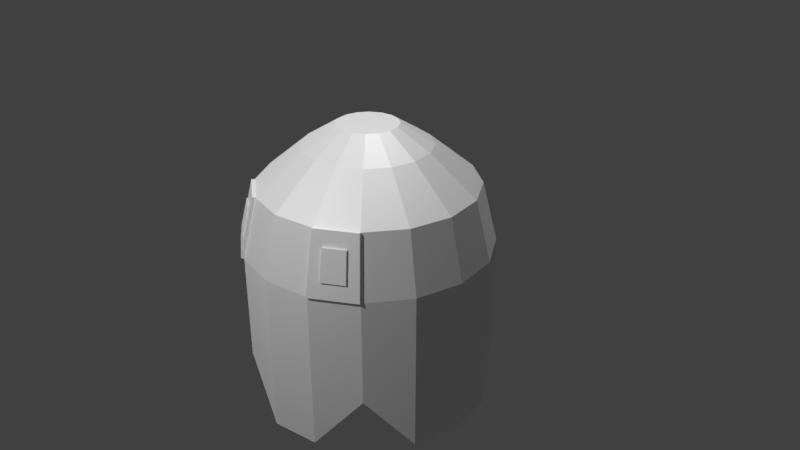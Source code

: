 # Source: pinky.blend  (saved by Blender 2.79.0; exported with 4.5.12 LTS)
import bpy
from mathutils import Matrix  # noqa: F401  (used for matrix-valued properties, if any)

bpy.ops.wm.read_factory_settings(use_empty=True)
scene = bpy.context.scene
scene.name = 'Scene'

# ---- collections
col_collection_1 = bpy.data.collections.new('Collection 1'); scene.collection.children.link(col_collection_1)

# ---- materials (node trees are filled in below, after node groups)
mat_pinky_eyeballs = bpy.data.materials.new('pinky_eyeballs')
mat_pinky_eyeballs.alpha_threshold = 0.0
mat_pinky_eyeballs.roughness = 0.5
mat_pinky_eyes = bpy.data.materials.new('pinky_eyes')
mat_pinky_eyes.alpha_threshold = 0.0
mat_pinky_eyes.roughness = 0.5
mat_pinky_body = bpy.data.materials.new('pinky_body')
mat_pinky_body.alpha_threshold = 0.0
mat_pinky_body.diffuse_color = (0.7991, 0.147, 0.117, 1.0)
mat_pinky_body.specular_color = (0.7991, 0.147, 0.117)
mat_pinky_body.roughness = 0.5

# ---- material node trees
mat_pinky_eyeballs.use_nodes = True; mat_pinky_eyeballs.node_tree.nodes.clear()
_N = mat_pinky_eyeballs.node_tree.nodes; _L = mat_pinky_eyeballs.node_tree.links
n0 = _N.new('ShaderNodeBsdfDiffuse'); n0.name = 'Diffuse BSDF'; n0.location = (10, 300)
n0.inputs[0].default_value = (1.0, 1.0, 1.0, 1.0)
n0.inputs[1].default_value = 0.431
n1 = _N.new('ShaderNodeOutputMaterial'); n1.name = 'Material Output'; n1.location = (531, 288)
n2 = _N.new('ShaderNodeMixShader'); n2.name = 'Mix Shader'; n2.location = (311, 286)
n2.inputs[0].default_value = 0.34
n3 = _N.new('ShaderNodeBsdfAnisotropic'); n3.name = 'Glossy BSDF'; n3.location = (30, 99)
n3.distribution = 'GGX'
n3.inputs[0].default_value = (1.0, 1.0, 1.0, 1.0)
n3.inputs[1].default_value = 0.6066
_L.new(n0.outputs[0], n2.inputs[1])
_L.new(n2.outputs[0], n1.inputs[0])
_L.new(n3.outputs[0], n2.inputs[2])
n1.is_active_output = True
mat_pinky_eyes.use_nodes = True; mat_pinky_eyes.node_tree.nodes.clear()
_N = mat_pinky_eyes.node_tree.nodes; _L = mat_pinky_eyes.node_tree.links
n0 = _N.new('ShaderNodeBsdfDiffuse'); n0.name = 'Diffuse BSDF'; n0.location = (10, 300)
n0.inputs[0].default_value = (1.0, 1.0, 1.0, 1.0)
n0.inputs[1].default_value = 0.431
n1 = _N.new('ShaderNodeOutputMaterial'); n1.name = 'Material Output'; n1.location = (482, 313)
n2 = _N.new('ShaderNodeMixShader'); n2.name = 'Mix Shader'; n2.location = (254, 303)
n2.inputs[0].default_value = 0.34
n3 = _N.new('ShaderNodeBsdfAnisotropic'); n3.name = 'Glossy BSDF'; n3.location = (23, 127)
n3.distribution = 'GGX'
n3.inputs[0].default_value = (1.0, 1.0, 1.0, 1.0)
n3.inputs[1].default_value = 0.6066
_L.new(n0.outputs[0], n2.inputs[1])
_L.new(n2.outputs[0], n1.inputs[0])
_L.new(n3.outputs[0], n2.inputs[2])
n1.is_active_output = True
mat_pinky_body.use_nodes = True; mat_pinky_body.node_tree.nodes.clear()
_N = mat_pinky_body.node_tree.nodes; _L = mat_pinky_body.node_tree.links
n0 = _N.new('ShaderNodeOutputMaterial'); n0.name = 'Material Output'; n0.location = (424, 311)
n1 = _N.new('ShaderNodeMixShader'); n1.name = 'Mix Shader'; n1.location = (205, 323)
n1.inputs[0].default_value = 0.34
n2 = _N.new('ShaderNodeBsdfAnisotropic'); n2.name = 'Glossy BSDF'; n2.location = (-29, 152)
n2.distribution = 'GGX'
n2.inputs[0].default_value = (1.0, 1.0, 1.0, 1.0)
n2.inputs[1].default_value = 0.6065
n3 = _N.new('ShaderNodeBsdfDiffuse'); n3.name = 'Diffuse BSDF'; n3.location = (-41, 329)
n3.inputs[0].default_value = (1.0, 1.0, 1.0, 1.0)
n3.inputs[1].default_value = 0.4314
_L.new(n3.outputs[0], n1.inputs[1])
_L.new(n2.outputs[0], n1.inputs[2])
_L.new(n1.outputs[0], n0.inputs[0])
n0.is_active_output = True

# ---- world
world_world = bpy.data.worlds.new('World'); scene.world = world_world
world_world.color = (0.05088, 0.05088, 0.05088)
world_world.use_sun_shadow = False
world_world.sun_shadow_jitter_overblur = 0.0
world_world.cycles.sampling_method = 'MANUAL'

# ---- cameras
cam_camera = bpy.data.cameras.new('Camera')
cam_camera.clip_end = 100.0
cam_camera.lens = 35.0
cam_camera.sensor_width = 32.0
cam_camera.sensor_height = 18.0
cam_camera.ortho_scale = 7.314
cam_camera.dof.focus_distance = 0.0

# ---- lights
light_lamp = bpy.data.lights.new('Lamp', 'POINT')
light_lamp.transmission_factor = 0.0
light_lamp.cutoff_distance = 30.0
light_lamp.energy = 1000.0
light_lamp.shadow_buffer_clip_start = 1.001
light_lamp.shadow_soft_size = 0.1
light_lamp.shadow_maximum_resolution = 0.006
light_lamp.use_absolute_resolution = True
light_lamp_001 = bpy.data.lights.new('Lamp.001', 'POINT')
light_lamp_001.transmission_factor = 0.0
light_lamp_001.cutoff_distance = 30.0
light_lamp_001.energy = 1000.0
light_lamp_001.shadow_buffer_clip_start = 1.001
light_lamp_001.shadow_soft_size = 0.1
light_lamp_001.shadow_maximum_resolution = 0.006
light_lamp_001.use_absolute_resolution = True

# ---- meshes
me_cylinder = bpy.data.meshes.new('Cylinder')
me_cylinder.from_pydata([(-3.404e-08, -1.811, -1.422), (5.095e-08, 1.811, -0.3956), (0.5441, -1.1, -1.314), (0.1514, 1.811, -0.3655), (1.005, -1.1, -1.005), (0.2797, 1.811, -0.2797), (1.314, -1.811, -0.5441), (0.3655, 1.811, -0.1514), (1.422, -1.811, 1.509e-07), (0.3956, 1.811, -7.287e-08), (1.314, -1.811, 0.5441), (0.3655, 1.811, 0.1514), (1.005, -1.1, 1.005), (0.2797, 1.811, 0.2797), (0.5441, -1.811, 1.314), (0.1514, 1.811, 0.3655), (2.131e-07, -1.811, 1.422), (1.107e-07, 1.811, 0.3956), (-0.5441, -1.1, 1.314), (-0.1514, 1.811, 0.3655), (-1.005, -1.1, 1.005), (-0.2797, 1.811, 0.2797), (-1.314, -1.811, 0.5441), (-0.3655, 1.811, 0.1514), (-1.422, -1.811, 7.273e-08), (-0.3956, 1.811, -9.487e-08), (-1.314, -1.811, -0.5441), (-0.3655, 1.811, -0.1514), (-1.005, -1.1, -1.005), (-0.2797, 1.811, -0.2797), (-0.5441, -1.811, -1.314), (-0.1514, 1.811, -0.3655), (0.0, -1.811, -1.609), (0.6156, -1.1, -1.486), (1.137, -1.1, -1.137), (1.486, -1.811, -0.6156), (1.609, -1.811, 1.495e-07), (1.486, -1.811, 0.6156), (1.137, -1.1, 1.137), (0.6156, -1.811, 1.486), (2.429e-07, -1.811, 1.609), (-0.6156, -1.1, 1.486), (-1.137, -1.1, 1.137), (-1.486, -1.811, 0.6156), (-1.609, -1.811, 5.996e-08), (-1.486, -1.811, -0.6156), (-1.137, -1.1, -1.137), (-0.6156, -1.811, -1.486), (-3.404e-08, 0.03501, -1.422), (0.5441, 0.03501, -1.314), (1.005, 0.03501, -1.005), (1.314, 0.03501, -0.5441), (1.422, 0.03501, 7.02e-08), (1.314, 0.03501, 0.5441), (1.005, 0.03501, 1.005), (0.5441, 0.03501, 1.314), (2.131e-07, 0.03501, 1.422), (-0.5441, 0.03501, 1.314), (-1.005, 0.03501, 1.005), (-1.314, 0.03501, 0.5441), (-1.422, 0.03501, -7.948e-09), (-1.314, 0.03501, -0.5441), (-1.005, 0.03501, -1.005), (-0.5441, 0.03501, -1.314), (0.0, 0.2701, -1.609), (0.6156, 0.2701, -1.486), (1.137, 0.2701, -1.137), (1.486, 0.2701, -0.6156), (1.609, 0.2701, 5.851e-08), (1.486, 0.2701, 0.6156), (1.137, 0.2701, 1.137), (0.6156, 0.2701, 1.486), (2.429e-07, 0.2701, 1.609), (-0.6156, 0.2701, 1.486), (-1.137, 0.2701, 1.137), (-1.486, 0.2701, 0.6156), (-1.609, 0.2701, -3.099e-08), (-1.486, 0.2701, -0.6156), (-1.137, 0.2701, -1.137), (-0.6156, 0.2701, -1.486), (7.253e-09, 1.053, -1.414), (0.5411, 1.053, -1.306), (0.9998, 1.053, -0.9998), (1.306, 1.053, -0.5411), (1.414, 1.053, 1.362e-08), (1.306, 1.053, 0.5411), (0.9998, 1.053, 0.9998), (0.5411, 1.053, 1.306), (2.207e-07, 1.053, 1.414), (-0.5411, 1.053, 1.306), (-0.9998, 1.053, 0.9998), (-1.306, 1.053, 0.5411), (-1.414, 1.053, -6.504e-08), (-1.306, 1.053, -0.5411), (-0.9998, 1.053, -0.9998), (-0.5411, 1.053, -1.306), (2.951e-08, 1.549, -0.8163), (0.3124, 1.549, -0.7542), (0.5772, 1.549, -0.5772), (0.7542, 1.549, -0.3124), (0.8163, 1.549, -4.087e-08), (0.7542, 1.549, 0.3124), (0.5772, 1.549, 0.5772), (0.3124, 1.549, 0.7542), (1.528e-07, 1.549, 0.8163), (-0.3124, 1.549, 0.7542), (-0.5772, 1.549, 0.5772), (-0.7542, 1.549, 0.3124), (-0.8163, 1.549, -8.628e-08), (-0.7542, 1.549, -0.3124), (-0.5772, 1.549, -0.5772), (-0.3124, 1.549, -0.7542), (1.021, 1.063, 1.031), (1.158, 0.2804, 1.169), (0.562, 1.063, 1.338), (0.6365, 0.2804, 1.517), (-0.562, 1.063, 1.338), (-0.6365, 0.2804, 1.517), (-1.021, 1.063, 1.031), (-1.158, 0.2804, 1.169), (1.09, 0.6716, 1.1), (0.5992, 0.6716, 1.427), (-0.5992, 0.6716, 1.427), (-1.09, 0.6716, 1.1), (-0.8974, 0.2804, 1.343), (0.8974, 0.2804, 1.343), (-0.7913, 1.063, 1.184), (0.7913, 1.063, 1.184), (1.124, 0.476, 1.134), (0.6179, 0.476, 1.472), (-0.6179, 0.476, 1.472), (-1.124, 0.476, 1.134), (-1.028, 0.2804, 1.256), (0.767, 0.2804, 1.43), (-0.906, 1.063, 1.108), (0.6766, 1.063, 1.261), (1.055, 0.8672, 1.065), (0.5806, 0.8672, 1.383), (-0.5806, 0.8672, 1.383), (-1.055, 0.8672, 1.065), (-0.767, 0.2804, 1.43), (1.028, 0.2804, 1.256), (-0.6766, 1.063, 1.261), (0.906, 1.063, 1.108), (0.7218, 0.6716, 1.346), (0.9669, 0.6716, 1.182), (0.8709, 0.476, 1.303), (0.8178, 0.8672, 1.224), (-0.9669, 0.6716, 1.182), (-0.7218, 0.6716, 1.346), (-0.8709, 0.476, 1.303), (-0.8178, 0.8672, 1.224), (-0.6992, 0.8672, 1.303), (-0.7444, 0.476, 1.388), (-0.9974, 0.476, 1.219), (0.9365, 0.8672, 1.145), (0.9974, 0.476, 1.219), (0.7444, 0.476, 1.388), (0.6992, 0.8672, 1.303), (-0.9365, 0.8672, 1.145), (0.9813, 0.6787, 1.203), (0.8587, 0.6787, 1.285), (0.8322, 0.8743, 1.246), (-0.7362, 0.6787, 1.367), (-0.8587, 0.6787, 1.285), (-0.8322, 0.8743, 1.246), (0.7362, 0.6787, 1.367), (0.8853, 0.4831, 1.325), (-0.9813, 0.6787, 1.203), (-0.8853, 0.4831, 1.325), (-0.7136, 0.8743, 1.325), (-0.7587, 0.4831, 1.409), (-1.012, 0.4831, 1.24), (0.9508, 0.8743, 1.166), (1.012, 0.4831, 1.24), (0.7587, 0.4831, 1.409), (0.7136, 0.8743, 1.325), (-0.9508, 0.8743, 1.166)], [], [(96, 1, 3, 97), (97, 3, 5, 98), (98, 5, 7, 99), (99, 7, 9, 100), (100, 9, 11, 101), (101, 11, 13, 102), (102, 13, 15, 103), (103, 15, 17, 104), (104, 17, 19, 105), (105, 19, 21, 106), (106, 21, 23, 107), (107, 23, 25, 108), (108, 25, 27, 109), (109, 27, 29, 110), (3, 1, 31, 29, 27, 25, 23, 21, 19, 17, 15, 13, 11, 9, 7, 5), (110, 29, 31, 111), (111, 31, 1, 96), (4, 6, 51, 50), (2, 0, 32, 33), (4, 2, 33, 34), (6, 4, 34, 35), (8, 6, 35, 36), (10, 8, 36, 37), (12, 10, 37, 38), (14, 12, 38, 39), (16, 14, 39, 40), (18, 16, 40, 41), (20, 18, 41, 42), (22, 20, 42, 43), (24, 22, 43, 44), (26, 24, 44, 45), (28, 26, 45, 46), (30, 28, 46, 47), (0, 30, 47, 32), (48, 49, 50, 51, 52, 53, 54, 55, 56, 57, 58, 59, 60, 61, 62, 63), (20, 22, 59, 58), (6, 8, 52, 51), (22, 24, 60, 59), (8, 10, 53, 52), (24, 26, 61, 60), (10, 12, 54, 53), (26, 28, 62, 61), (12, 14, 55, 54), (28, 30, 63, 62), (14, 16, 56, 55), (0, 2, 49, 48), (30, 0, 48, 63), (16, 18, 57, 56), (2, 4, 50, 49), (18, 20, 58, 57), (47, 79, 64, 32), (46, 78, 79, 47), (45, 77, 78, 46), (44, 76, 77, 45), (43, 75, 76, 44), (42, 74, 75, 43), (41, 73, 74, 42), (40, 72, 73, 41), (39, 71, 72, 40), (38, 70, 71, 39), (37, 69, 70, 38), (36, 68, 69, 37), (35, 67, 68, 36), (34, 66, 67, 35), (33, 65, 66, 34), (32, 64, 65, 33), (79, 95, 80, 64), (78, 94, 95, 79), (77, 93, 94, 78), (76, 92, 93, 77), (75, 91, 92, 76), (74, 90, 91, 75), (86, 87, 114, 135, 127, 143, 112), (72, 88, 89, 73), (71, 87, 88, 72), (74, 73, 117, 140, 124, 132, 119), (69, 85, 86, 70), (68, 84, 85, 69), (67, 83, 84, 68), (66, 82, 83, 67), (65, 81, 82, 66), (64, 80, 81, 65), (94, 110, 111, 95), (93, 109, 110, 94), (92, 108, 109, 93), (91, 107, 108, 92), (90, 106, 107, 91), (89, 105, 106, 90), (88, 104, 105, 89), (87, 103, 104, 88), (86, 102, 103, 87), (85, 101, 102, 86), (84, 100, 101, 85), (83, 99, 100, 84), (82, 98, 99, 83), (81, 97, 98, 82), (80, 96, 97, 81), (95, 111, 96, 80), (159, 134, 118, 139), (158, 135, 114, 137), (73, 89, 116, 138, 122, 130, 117), (87, 71, 115, 129, 121, 137, 114), (71, 70, 113, 141, 125, 133, 115), (90, 74, 119, 131, 123, 139, 118), (89, 90, 118, 134, 126, 142, 116), (70, 86, 112, 136, 120, 128, 113), (157, 144, 121, 129), (155, 147, 162, 173), (155, 143, 127, 147), (154, 148, 123, 131), (156, 145, 160, 174), (152, 142, 126, 151), (150, 153, 171, 169), (122, 138, 152, 149), (138, 116, 142, 152), (140, 153, 150, 124), (117, 130, 153, 140), (130, 122, 149, 153), (132, 154, 131, 119), (124, 150, 154, 132), (158, 144, 166, 176), (148, 154, 172, 168), (120, 136, 155, 145), (136, 112, 143, 155), (141, 156, 146, 125), (113, 128, 156, 141), (128, 120, 145, 156), (133, 157, 129, 115), (125, 146, 157, 133), (147, 158, 176, 162), (144, 158, 137, 121), (149, 152, 170, 163), (147, 127, 135, 158), (148, 159, 139, 123), (154, 150, 169, 172), (151, 126, 134, 159), (174, 160, 161, 167), (171, 163, 164, 169), (163, 170, 165, 164), (169, 164, 168, 172), (160, 173, 162, 161), (167, 161, 166, 175), (161, 162, 176, 166), (164, 165, 177, 168), (157, 146, 167, 175), (145, 155, 173, 160), (151, 159, 177, 165), (153, 149, 163, 171), (152, 151, 165, 170), (159, 148, 168, 177), (144, 157, 175, 166), (146, 156, 174, 167)])
me_cylinder.polygons.foreach_set('material_index', [2, 2, 2, 2, 2, 2, 2, 2, 2, 2, 2, 2, 2, 2, 2, 2, 2, 2, 2, 2, 2, 2, 2, 2, 2, 2, 2, 2, 2, 2, 2, 2, 2, 2, 2, 2, 2, 2, 2, 2, 2, 2, 2, 2, 2, 2, 2, 2, 2, 2, 2, 2, 2, 2, 2, 2, 2, 2, 2, 2, 2, 2, 2, 2, 2, 2, 2, 2, 2, 2, 2, 2, 1, 2, 2, 1, 2, 2, 2, 2, 2, 2, 2, 2, 2, 2, 2, 2, 2, 2, 2, 2, 2, 2, 2, 2, 2, 2, 1, 1, 1, 1, 1, 1, 1, 1, 1, 0, 1, 1, 0, 1, 0, 1, 1, 1, 1, 1, 1, 1, 0, 0, 1, 1, 1, 1, 1, 1, 1, 0, 1, 0, 1, 1, 0, 1, 0, 0, 0, 0, 0, 0, 0, 0, 0, 0, 0, 0, 0, 0, 0, 0])
me_cylinder.materials.append(mat_pinky_eyeballs)
me_cylinder.materials.append(mat_pinky_eyes)
me_cylinder.materials.append(mat_pinky_body)
me_cylinder.use_remesh_preserve_volume = False
me_cylinder.use_remesh_preserve_attributes = False
me_cylinder.use_mirror_vertex_groups = False
me_cylinder.update()

# ---- objects
ob_cylinder = bpy.data.objects.new('Cylinder', me_cylinder)
ob_lamp = bpy.data.objects.new('Lamp', light_lamp)
ob_camera = bpy.data.objects.new('Camera', cam_camera)
ob_lamp_001 = bpy.data.objects.new('Lamp.001', light_lamp_001)

# ---- transforms, parenting, visibility, modifiers, constraints
ob_cylinder.location = (0.01295, 7.481e-08, -0.0259)
ob_cylinder.rotation_euler = (1.571, 0.0, 0.0)
ob_cylinder.lineart.crease_threshold = 0.0
ob_lamp.location = (0.2675, 1.645, 8.601)
ob_lamp.rotation_euler = (0.6503, 0.05522, 1.866)
ob_lamp.lock_rotations_4d = False
ob_lamp.empty_display_type = 'ARROWS'
ob_lamp.color = (0.0, 0.0, 0.0, 0.0)
ob_lamp.lineart.crease_threshold = 0.0
ob_camera.location = (7.481, -6.508, 5.344)
ob_camera.rotation_euler = (1.109, 0.0, 0.8149)
ob_camera.lock_rotations_4d = False
ob_camera.empty_display_type = 'ARROWS'
ob_camera.color = (0.0, 0.0, 0.0, 0.0)
ob_camera.display_type = 'WIRE'
ob_camera.lineart.crease_threshold = 0.0
ob_lamp_001.location = (0.2675, -6.314, 5.675)
ob_lamp_001.rotation_euler = (0.6503, 0.05522, 1.866)
ob_lamp_001.lock_rotations_4d = False
ob_lamp_001.empty_display_type = 'ARROWS'
ob_lamp_001.color = (0.0, 0.0, 0.0, 0.0)
ob_lamp_001.lineart.crease_threshold = 0.0

# ---- collection membership
col_collection_1.objects.link(ob_cylinder)
col_collection_1.objects.link(ob_lamp)
col_collection_1.objects.link(ob_camera)
col_collection_1.objects.link(ob_lamp_001)

# ---- scene / render settings (as saved in the file)
scene.camera = ob_camera
scene.frame_start = 1; scene.frame_end = 250; scene.frame_set(1)
scene.render.engine = 'CYCLES'
scene.render.resolution_percentage = 50
scene.render.dither_intensity = 0.0
scene.cycles.use_denoising = False
scene.cycles.samples = 128
scene.cycles.sampling_pattern = 'TABULATED_SOBOL'
scene.cycles.use_adaptive_sampling = False
scene.cycles.use_light_tree = False
scene.cycles.blur_glossy = 0.0
scene.cycles.sample_clamp_indirect = 0.0
scene.view_settings.view_transform = 'Standard'
bpy.context.view_layer.update()
